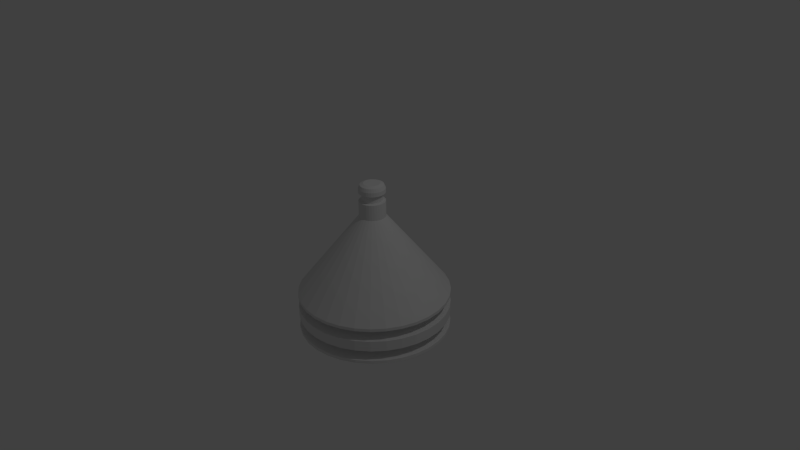 # Source: mine.blend  (saved by Blender 2.76.0; exported with 4.5.12 LTS)
import bpy
from mathutils import Matrix  # noqa: F401  (used for matrix-valued properties, if any)

bpy.ops.wm.read_factory_settings(use_empty=True)
scene = bpy.context.scene
scene.name = 'Scene'

# ---- collections
col_collection_1 = bpy.data.collections.new('Collection 1'); scene.collection.children.link(col_collection_1)

# ---- world
world_world = bpy.data.worlds.new('World'); scene.world = world_world
world_world.color = (0.05088, 0.05088, 0.05088)
world_world.use_sun_shadow = False
world_world.sun_shadow_jitter_overblur = 0.0
world_world.cycles.sampling_method = 'MANUAL'
world_world.cycles.sample_map_resolution = 256

# ---- cameras
cam_camera = bpy.data.cameras.new('Camera')
cam_camera.clip_end = 100.0
cam_camera.lens = 35.0
cam_camera.sensor_width = 32.0
cam_camera.sensor_height = 18.0
cam_camera.ortho_scale = 7.314
cam_camera.dof.focus_distance = 0.0
cam_camera.dof.aperture_fstop = 128.0

# ---- lights
light_lamp = bpy.data.lights.new('Lamp', 'POINT')
light_lamp.transmission_factor = 0.0
light_lamp.cutoff_distance = 30.0
light_lamp.energy = 100.0
light_lamp.shadow_buffer_clip_start = 1.001
light_lamp.shadow_soft_size = 0.1
light_lamp.shadow_maximum_resolution = 0.006
light_lamp.use_absolute_resolution = True
light_lamp.cycles.use_multiple_importance_sampling = False

# ---- meshes
me_cylinder = bpy.data.meshes.new('Cylinder')
me_cylinder.from_pydata([(0.0, 1.0, -1.0), (0.1951, 0.9808, -1.0), (0.3827, 0.9239, -1.0), (0.5556, 0.8315, -1.0), (0.7071, 0.7071, -1.0), (0.8315, 0.5556, -1.0), (0.9239, 0.3827, -1.0), (0.9808, 0.1951, -1.0), (1.0, 7.55e-08, -1.0), (0.9808, -0.1951, -1.0), (0.9239, -0.3827, -1.0), (0.8315, -0.5556, -1.0), (0.7071, -0.7071, -1.0), (0.5556, -0.8315, -1.0), (0.3827, -0.9239, -1.0), (0.1951, -0.9808, -1.0), (-3.258e-07, -1.0, -1.0), (-0.1951, -0.9808, -1.0), (-0.3827, -0.9239, -1.0), (-0.5556, -0.8315, -1.0), (-0.7071, -0.7071, -1.0), (-0.8315, -0.5556, -1.0), (-0.9239, -0.3827, -1.0), (-0.9808, -0.1951, -1.0), (-1.0, 9.656e-07, -1.0), (-0.9808, 0.1951, -1.0), (-0.9239, 0.3827, -1.0), (-0.8315, 0.5556, -1.0), (-0.7071, 0.7071, -1.0), (-0.5556, 0.8315, -1.0), (-0.3827, 0.9239, -1.0), (-0.1951, 0.9808, -1.0), (0.0, 1.0, -0.4951), (0.1951, 0.9808, -0.4951), (0.3827, 0.9239, -0.4951), (0.5556, 0.8315, -0.4951), (0.7071, 0.7071, -0.4951), (0.8315, 0.5556, -0.4951), (0.9239, 0.3827, -0.4951), (0.9808, 0.1951, -0.4951), (1.0, 7.55e-08, -0.4951), (0.9808, -0.1951, -0.4951), (0.9239, -0.3827, -0.4951), (0.8315, -0.5556, -0.4951), (0.7071, -0.7071, -0.4951), (0.5556, -0.8315, -0.4951), (0.3827, -0.9239, -0.4951), (0.1951, -0.9808, -0.4951), (-3.258e-07, -1.0, -0.4951), (-0.1951, -0.9808, -0.4951), (-0.3827, -0.9239, -0.4951), (-0.5556, -0.8315, -0.4951), (-0.7071, -0.7071, -0.4951), (-0.8315, -0.5556, -0.4951), (-0.9239, -0.3827, -0.4951), (-0.9808, -0.1951, -0.4951), (-1.0, 9.656e-07, -0.4951), (-0.9808, 0.1951, -0.4951), (-0.9239, 0.3827, -0.4951), (-0.8315, 0.5556, -0.4951), (-0.7071, 0.7071, -0.4951), (-0.5556, 0.8315, -0.4951), (-0.3827, 0.9239, -0.4951), (-0.1951, 0.9808, -0.4951), (0.1617, 0.8132, -0.5767), (0.1951, 0.9808, -0.9597), (0.1951, 0.9808, -0.6769), (0.1617, 0.8132, -0.8595), (0.3173, 0.766, -0.5767), (0.3827, 0.9239, -0.9597), (0.3827, 0.9239, -0.6769), (0.3173, 0.766, -0.8595), (0.4606, 0.6894, -0.5767), (0.5556, 0.8315, -0.9597), (0.5556, 0.8315, -0.6769), (0.4606, 0.6894, -0.8595), (0.5863, 0.5863, -0.5767), (0.7071, 0.7071, -0.9597), (0.7071, 0.7071, -0.6769), (0.5863, 0.5863, -0.8595), (0.6894, 0.4606, -0.5767), (0.8315, 0.5556, -0.9597), (0.8315, 0.5556, -0.6769), (0.6894, 0.4606, -0.8595), (0.766, 0.3173, -0.5767), (0.9239, 0.3827, -0.9597), (0.9239, 0.3827, -0.6769), (0.766, 0.3173, -0.8595), (0.8132, 0.1617, -0.5767), (0.9808, 0.1951, -0.9597), (0.9808, 0.1951, -0.6769), (0.8132, 0.1617, -0.8595), (0.8291, 6.313e-08, -0.5767), (1.0, 7.55e-08, -0.9597), (1.0, 7.55e-08, -0.6769), (0.8291, 6.228e-08, -0.8595), (0.8132, -0.1617, -0.5767), (0.9808, -0.1951, -0.9597), (0.9808, -0.1951, -0.6769), (0.8132, -0.1617, -0.8595), (0.766, -0.3173, -0.5767), (0.9239, -0.3827, -0.9597), (0.9239, -0.3827, -0.6769), (0.766, -0.3173, -0.8595), (0.6894, -0.4606, -0.5767), (0.8315, -0.5556, -0.9597), (0.8315, -0.5556, -0.6769), (0.6894, -0.4606, -0.8595), (0.5863, -0.5863, -0.5767), (0.7071, -0.7071, -0.9597), (0.7071, -0.7071, -0.6769), (0.5863, -0.5863, -0.8595), (0.4606, -0.6894, -0.5767), (0.5556, -0.8315, -0.9597), (0.5556, -0.8315, -0.6769), (0.4606, -0.6894, -0.8595), (0.3173, -0.766, -0.5767), (0.3827, -0.9239, -0.9597), (0.3827, -0.9239, -0.6769), (0.3173, -0.766, -0.8595), (0.1617, -0.8132, -0.5767), (0.1951, -0.9808, -0.9597), (0.1951, -0.9808, -0.6769), (0.1617, -0.8132, -0.8595), (-2.734e-07, -0.8291, -0.5767), (-3.258e-07, -1.0, -0.9597), (-3.258e-07, -1.0, -0.6769), (-2.734e-07, -0.8291, -0.8595), (-0.1617, -0.8132, -0.5767), (-0.1951, -0.9808, -0.9597), (-0.1951, -0.9808, -0.6769), (-0.1617, -0.8132, -0.8595), (-0.3173, -0.766, -0.5767), (-0.3827, -0.9239, -0.9597), (-0.3827, -0.9239, -0.6769), (-0.3173, -0.766, -0.8595), (-0.4606, -0.6894, -0.5767), (-0.5556, -0.8315, -0.9597), (-0.5556, -0.8315, -0.6769), (-0.4606, -0.6894, -0.8595), (-0.5863, -0.5863, -0.5767), (-0.7071, -0.7071, -0.9597), (-0.7071, -0.7071, -0.6769), (-0.5863, -0.5863, -0.8595), (-0.6894, -0.4606, -0.5767), (-0.8315, -0.5556, -0.9597), (-0.8315, -0.5556, -0.6769), (-0.6894, -0.4606, -0.8595), (-0.766, -0.3173, -0.5767), (-0.9239, -0.3827, -0.9597), (-0.9239, -0.3827, -0.6769), (-0.766, -0.3173, -0.8595), (-0.8132, -0.1617, -0.5767), (-0.9808, -0.1951, -0.9597), (-0.9808, -0.1951, -0.6769), (-0.8132, -0.1617, -0.8595), (-0.8291, 8.095e-07, -0.5767), (-1.0, 9.656e-07, -0.9597), (-1.0, 9.656e-07, -0.6769), (-0.8291, 8.095e-07, -0.8595), (-0.8132, 0.1617, -0.5767), (-0.9808, 0.1951, -0.9597), (-0.9808, 0.1951, -0.6769), (-0.8132, 0.1617, -0.8595), (-0.766, 0.3173, -0.5767), (-0.9239, 0.3827, -0.9597), (-0.9239, 0.3827, -0.6769), (-0.766, 0.3173, -0.8595), (-0.6894, 0.4606, -0.5767), (-0.8315, 0.5556, -0.9597), (-0.8315, 0.5556, -0.6769), (-0.6894, 0.4606, -0.8595), (-0.5863, 0.5863, -0.5767), (-0.7071, 0.7071, -0.9597), (-0.7071, 0.7071, -0.6769), (-0.5863, 0.5863, -0.8595), (-0.4606, 0.6894, -0.5767), (-0.5556, 0.8315, -0.9597), (-0.5556, 0.8315, -0.6769), (-0.4606, 0.6894, -0.8595), (-0.3173, 0.766, -0.5767), (-0.3827, 0.9239, -0.9597), (-0.3827, 0.9239, -0.6769), (-0.3173, 0.766, -0.8595), (-0.1951, 0.9808, -0.9597), (-0.1951, 0.9808, -0.5354), (-0.1617, 0.8132, -0.8595), (-0.1951, 0.9808, -0.6769), (0.0, 1.0, -0.9597), (0.0, 1.0, -0.5354), (-5.098e-08, 0.8291, -0.8595), (0.0, 1.0, -0.6769), (-5.266e-08, 0.8291, -0.5767), (0.1951, 0.9808, -0.5354), (0.1617, 0.8132, -0.6356), (-5.354e-08, 0.8291, -0.6356), (0.1951, 0.9808, -0.8183), (0.0, 1.0, -0.8183), (0.1617, 0.8132, -0.9185), (-5.01e-08, 0.8291, -0.9185), (0.3827, 0.9239, -0.5354), (0.3173, 0.766, -0.6356), (0.3827, 0.9239, -0.8183), (0.3173, 0.766, -0.9185), (0.5556, 0.8315, -0.5354), (0.4606, 0.6894, -0.6356), (0.5556, 0.8315, -0.8183), (0.4606, 0.6894, -0.9185), (0.7071, 0.7071, -0.5354), (0.5863, 0.5863, -0.6356), (0.7071, 0.7071, -0.8183), (0.5863, 0.5863, -0.9185), (0.8315, 0.5556, -0.5354), (0.6894, 0.4606, -0.6356), (0.8315, 0.5556, -0.8183), (0.6894, 0.4606, -0.9185), (0.9239, 0.3827, -0.5354), (0.766, 0.3173, -0.6356), (0.9239, 0.3827, -0.8183), (0.766, 0.3173, -0.9185), (0.9808, 0.1951, -0.5354), (0.8132, 0.1617, -0.6356), (0.9808, 0.1951, -0.8183), (0.8132, 0.1617, -0.9185), (1.0, 7.55e-08, -0.5354), (0.8291, 6.228e-08, -0.6356), (1.0, 7.55e-08, -0.8183), (0.8291, 6.313e-08, -0.9185), (0.9808, -0.1951, -0.5354), (0.8132, -0.1617, -0.6356), (0.9808, -0.1951, -0.8183), (0.8132, -0.1617, -0.9185), (0.9239, -0.3827, -0.5354), (0.766, -0.3173, -0.6356), (0.9239, -0.3827, -0.8183), (0.766, -0.3173, -0.9185), (0.8315, -0.5556, -0.5354), (0.6894, -0.4606, -0.6356), (0.8315, -0.5556, -0.8183), (0.6894, -0.4606, -0.9185), (0.7071, -0.7071, -0.5354), (0.5863, -0.5863, -0.6356), (0.7071, -0.7071, -0.8183), (0.5863, -0.5863, -0.9185), (0.5556, -0.8315, -0.5354), (0.4606, -0.6894, -0.6356), (0.5556, -0.8315, -0.8183), (0.4606, -0.6894, -0.9185), (0.3827, -0.9239, -0.5354), (0.3173, -0.766, -0.6356), (0.3827, -0.9239, -0.8183), (0.3173, -0.766, -0.9185), (0.1951, -0.9808, -0.5354), (0.1617, -0.8132, -0.6356), (0.1951, -0.9808, -0.8183), (0.1617, -0.8132, -0.9185), (-3.258e-07, -1.0, -0.5354), (-2.734e-07, -0.8291, -0.6356), (-3.258e-07, -1.0, -0.8183), (-2.734e-07, -0.8291, -0.9185), (-0.1951, -0.9808, -0.5354), (-0.1617, -0.8132, -0.6356), (-0.1951, -0.9808, -0.8183), (-0.1617, -0.8132, -0.9185), (-0.3827, -0.9239, -0.5354), (-0.3173, -0.766, -0.6356), (-0.3827, -0.9239, -0.8183), (-0.3173, -0.766, -0.9185), (-0.5556, -0.8315, -0.5354), (-0.4606, -0.6894, -0.6356), (-0.5556, -0.8315, -0.8183), (-0.4606, -0.6894, -0.9185), (-0.7071, -0.7071, -0.5354), (-0.5863, -0.5863, -0.6356), (-0.7071, -0.7071, -0.8183), (-0.5863, -0.5863, -0.9185), (-0.8315, -0.5556, -0.5354), (-0.6894, -0.4606, -0.6356), (-0.8315, -0.5556, -0.8183), (-0.6894, -0.4606, -0.9185), (-0.9239, -0.3827, -0.5354), (-0.766, -0.3173, -0.6356), (-0.9239, -0.3827, -0.8183), (-0.766, -0.3173, -0.9185), (-0.9808, -0.1951, -0.5354), (-0.8132, -0.1617, -0.6356), (-0.9808, -0.1951, -0.8183), (-0.8132, -0.1617, -0.9185), (-1.0, 9.656e-07, -0.5354), (-0.8291, 8.095e-07, -0.6356), (-1.0, 9.656e-07, -0.8183), (-0.8291, 8.095e-07, -0.9185), (-0.9808, 0.1951, -0.5354), (-0.8132, 0.1617, -0.6356), (-0.9808, 0.1951, -0.8183), (-0.8132, 0.1617, -0.9185), (-0.9239, 0.3827, -0.5354), (-0.766, 0.3173, -0.6356), (-0.9239, 0.3827, -0.8183), (-0.766, 0.3173, -0.9185), (-0.8315, 0.5556, -0.5354), (-0.6894, 0.4606, -0.6356), (-0.8315, 0.5556, -0.8183), (-0.6894, 0.4606, -0.9185), (-0.7071, 0.7071, -0.5354), (-0.5863, 0.5863, -0.6356), (-0.7071, 0.7071, -0.8183), (-0.5863, 0.5863, -0.9185), (-0.5556, 0.8315, -0.5354), (-0.4606, 0.6894, -0.6356), (-0.5556, 0.8315, -0.8183), (-0.4606, 0.6894, -0.9185), (-0.3827, 0.9239, -0.5354), (-0.3173, 0.766, -0.6356), (-0.3827, 0.9239, -0.8183), (-0.3173, 0.766, -0.9185), (-0.1617, 0.8132, -0.5767), (-0.1617, 0.8132, -0.6356), (-0.1951, 0.9808, -0.8183), (-0.1617, 0.8132, -0.9185), (9.814e-08, 0.1735, 0.5567), (0.03385, 0.1702, 0.5567), (0.0664, 0.1603, 0.5567), (0.0964, 0.1443, 0.5567), (0.1227, 0.1227, 0.5567), (0.1443, 0.0964, 0.5567), (0.1603, 0.0664, 0.5567), (0.1702, 0.03385, 0.5567), (0.1735, 2.486e-07, 0.5567), (0.1702, -0.03385, 0.5567), (0.1603, -0.0664, 0.5567), (0.1443, -0.0964, 0.5567), (0.1227, -0.1227, 0.5567), (0.0964, -0.1443, 0.5567), (0.0664, -0.1603, 0.5567), (0.03385, -0.1702, 0.5567), (4.16e-08, -0.1735, 0.5567), (-0.03385, -0.1702, 0.5567), (-0.0664, -0.1603, 0.5567), (-0.0964, -0.1443, 0.5567), (-0.1227, -0.1227, 0.5567), (-0.1443, -0.0964, 0.5567), (-0.1603, -0.0664, 0.5567), (-0.1702, -0.03385, 0.5567), (-0.1735, 4.031e-07, 0.5567), (-0.1702, 0.03385, 0.5567), (-0.1603, 0.0664, 0.5567), (-0.1443, 0.0964, 0.5567), (-0.1227, 0.1227, 0.5567), (-0.0964, 0.1443, 0.5567), (-0.0664, 0.1603, 0.5567), (-0.03385, 0.1702, 0.5567), (7.218e-08, 0.1079, 1.0), (9.811e-08, 0.1738, 0.9344), (9.057e-08, 0.1545, 0.9808), (0.02105, 0.1058, 1.0), (0.0339, 0.1704, 0.9344), (0.03014, 0.1515, 0.9808), (0.0413, 0.0997, 1.0), (0.0665, 0.1606, 0.9344), (0.05913, 0.1427, 0.9808), (0.05995, 0.08973, 1.0), (0.09655, 0.1445, 0.9344), (0.08584, 0.1285, 0.9808), (0.0763, 0.0763, 1.0), (0.1229, 0.1229, 0.9344), (0.1093, 0.1093, 0.9808), (0.08972, 0.05995, 1.0), (0.1445, 0.09655, 0.9344), (0.1285, 0.08584, 0.9808), (0.0997, 0.0413, 1.0), (0.1606, 0.0665, 0.9344), (0.1427, 0.05913, 0.9808), (0.1058, 0.02105, 1.0), (0.1704, 0.0339, 0.9344), (0.1515, 0.03014, 0.9808), (0.1079, 2.445e-07, 1.0), (0.1738, 2.486e-07, 0.9344), (0.1545, 2.474e-07, 0.9808), (0.1058, -0.02105, 1.0), (0.1704, -0.0339, 0.9344), (0.1515, -0.03014, 0.9808), (0.0997, -0.0413, 1.0), (0.1606, -0.0665, 0.9344), (0.1427, -0.05913, 0.9808), (0.08972, -0.05995, 1.0), (0.1445, -0.09655, 0.9344), (0.1285, -0.08584, 0.9808), (0.0763, -0.0763, 1.0), (0.1229, -0.1229, 0.9344), (0.1093, -0.1093, 0.9808), (0.05995, -0.08972, 1.0), (0.09655, -0.1445, 0.9344), (0.08584, -0.1285, 0.9808), (0.0413, -0.0997, 1.0), (0.0665, -0.1606, 0.9344), (0.05913, -0.1427, 0.9808), (0.02105, -0.1058, 1.0), (0.0339, -0.1704, 0.9344), (0.03014, -0.1515, 0.9808), (1.159e-07, -0.1079, 1.0), (4.148e-08, -0.1738, 0.9344), (6.327e-08, -0.1545, 0.9808), (-0.02105, -0.1058, 1.0), (-0.0339, -0.1704, 0.9344), (-0.03014, -0.1515, 0.9808), (-0.0413, -0.0997, 1.0), (-0.0665, -0.1606, 0.9344), (-0.05913, -0.1427, 0.9808), (-0.05995, -0.08972, 1.0), (-0.09655, -0.1445, 0.9344), (-0.08584, -0.1285, 0.9808), (-0.0763, -0.0763, 1.0), (-0.1229, -0.1229, 0.9344), (-0.1093, -0.1093, 0.9808), (-0.08972, -0.05995, 1.0), (-0.1445, -0.09655, 0.9344), (-0.1285, -0.08584, 0.9808), (-0.0997, -0.0413, 1.0), (-0.1606, -0.0665, 0.9344), (-0.1427, -0.05913, 0.9808), (-0.1058, -0.02105, 1.0), (-0.1704, -0.0339, 0.9344), (-0.1515, -0.03014, 0.9808), (-0.1079, 3.292e-07, 1.0), (-0.1738, 4.033e-07, 0.9344), (-0.1545, 3.817e-07, 0.9808), (-0.1058, 0.02105, 1.0), (-0.1704, 0.0339, 0.9344), (-0.1515, 0.03014, 0.9808), (-0.0997, 0.0413, 1.0), (-0.1606, 0.0665, 0.9344), (-0.1427, 0.05913, 0.9808), (-0.08972, 0.05995, 1.0), (-0.1445, 0.09655, 0.9344), (-0.1285, 0.08584, 0.9808), (-0.0763, 0.07631, 1.0), (-0.1229, 0.1229, 0.9344), (-0.1093, 0.1093, 0.9808), (-0.05995, 0.08973, 1.0), (-0.09655, 0.1445, 0.9344), (-0.08584, 0.1285, 0.9808), (-0.0413, 0.0997, 1.0), (-0.0665, 0.1606, 0.9344), (-0.05913, 0.1427, 0.9808), (-0.02105, 0.1058, 1.0), (-0.0339, 0.1704, 0.9344), (-0.03014, 0.1515, 0.9808), (9.812e-08, 0.1737, 0.764), (9.811e-08, 0.1737, 0.8782), (0.02594, 0.1304, 0.8703), (0.03388, 0.1703, 0.764), (-0.02594, 0.1304, 0.8703), (-0.03388, 0.1703, 0.764), (0.05089, 0.1229, 0.8703), (0.06646, 0.1604, 0.764), (0.09648, 0.1444, 0.764), (0.09653, 0.1445, 0.8782), (0.1228, 0.1228, 0.764), (0.1229, 0.1229, 0.8782), (0.1444, 0.09648, 0.764), (0.1445, 0.09653, 0.8782), (0.1604, 0.06646, 0.764), (0.1605, 0.06649, 0.8782), (0.1703, 0.03388, 0.764), (0.1704, 0.0339, 0.8782), (0.1737, 2.486e-07, 0.764), (0.1737, 2.486e-07, 0.8782), (0.1703, -0.03388, 0.764), (0.1704, -0.0339, 0.8782), (0.1604, -0.06646, 0.764), (0.1605, -0.06649, 0.8782), (0.1444, -0.09648, 0.764), (0.1445, -0.09653, 0.8782), (0.1228, -0.1228, 0.764), (0.1229, -0.1229, 0.8782), (0.09648, -0.1444, 0.764), (0.09653, -0.1445, 0.8782), (0.06646, -0.1604, 0.764), (0.06649, -0.1605, 0.8782), (0.03388, -0.1703, 0.764), (0.0339, -0.1704, 0.8782), (4.153e-08, -0.1737, 0.764), (4.15e-08, -0.1737, 0.8782), (-0.03388, -0.1703, 0.764), (-0.0339, -0.1704, 0.8782), (-0.06646, -0.1604, 0.764), (-0.06649, -0.1605, 0.8782), (-0.09648, -0.1444, 0.764), (-0.09653, -0.1445, 0.8782), (-0.1228, -0.1228, 0.764), (-0.1229, -0.1229, 0.8782), (-0.1444, -0.09648, 0.764), (-0.1445, -0.09653, 0.8782), (-0.1604, -0.06646, 0.764), (-0.1605, -0.06649, 0.8782), (-0.1703, -0.03388, 0.764), (-0.1704, -0.0339, 0.8782), (-0.1737, 4.032e-07, 0.764), (-0.1737, 4.032e-07, 0.8782), (-0.1703, 0.03388, 0.764), (-0.1704, 0.0339, 0.8782), (-0.1604, 0.06646, 0.764), (-0.1605, 0.06649, 0.8782), (-0.1444, 0.09648, 0.764), (-0.1445, 0.09653, 0.8782), (-0.1228, 0.1228, 0.764), (-0.1229, 0.1229, 0.8782), (-0.09648, 0.1444, 0.764), (-0.09653, 0.1445, 0.8782), (-0.06646, 0.1604, 0.764), (-0.06649, 0.1605, 0.8782), (9.618e-08, 0.133, 0.8703), (0.0339, 0.1704, 0.8782), (0.02593, 0.1304, 0.7719), (9.609e-08, 0.1329, 0.7719), (0.06649, 0.1605, 0.8782), (0.05086, 0.1228, 0.7719), (-0.05089, 0.1229, 0.8703), (-0.0339, 0.1704, 0.8782), (-0.02593, 0.1304, 0.7719), (-0.05086, 0.1228, 0.7719), (-0.07388, 0.1106, 0.8703), (-0.07384, 0.1105, 0.7719), (-0.09403, 0.09403, 0.8703), (-0.09398, 0.09398, 0.7719), (-0.1106, 0.07388, 0.8703), (-0.1105, 0.07384, 0.7719), (-0.1229, 0.05089, 0.8703), (-0.1228, 0.05086, 0.7719), (-0.1304, 0.02594, 0.8703), (-0.1304, 0.02593, 0.7719), (-0.133, 3.678e-07, 0.8703), (-0.1329, 3.678e-07, 0.7719), (-0.1304, -0.02594, 0.8703), (-0.1304, -0.02593, 0.7719), (-0.1229, -0.05089, 0.8703), (-0.1228, -0.05086, 0.7719), (-0.1106, -0.07388, 0.8703), (-0.1105, -0.07384, 0.7719), (-0.09403, -0.09403, 0.8703), (-0.09398, -0.09398, 0.7719), (-0.07388, -0.1106, 0.8703), (-0.07384, -0.1105, 0.7719), (-0.05089, -0.1229, 0.8703), (-0.05086, -0.1228, 0.7719), (-0.02594, -0.1304, 0.8703), (-0.02593, -0.1304, 0.7719), (5.9e-08, -0.133, 0.8703), (5.913e-08, -0.1329, 0.7719), (0.02594, -0.1304, 0.8703), (0.02593, -0.1304, 0.7719), (0.05089, -0.1229, 0.8703), (0.05086, -0.1228, 0.7719), (0.07388, -0.1106, 0.8703), (0.07384, -0.1105, 0.7719), (0.09403, -0.09403, 0.8703), (0.09398, -0.09398, 0.7719), (0.1106, -0.07388, 0.8703), (0.1105, -0.07384, 0.7719), (0.1229, -0.05089, 0.8703), (0.1228, -0.05086, 0.7719), (0.1304, -0.02594, 0.8703), (0.1304, -0.02593, 0.7719), (0.133, 2.302e-07, 0.8703), (0.1329, 2.303e-07, 0.7719), (0.1304, 0.02594, 0.8703), (0.1304, 0.02593, 0.7719), (0.1229, 0.05089, 0.8703), (0.1228, 0.05086, 0.7719), (0.1106, 0.07388, 0.8703), (0.1105, 0.07384, 0.7719), (0.09403, 0.09403, 0.8703), (0.09398, 0.09398, 0.7719), (0.07388, 0.1106, 0.8703), (0.07384, 0.1105, 0.7719)], [], [(513, 356, 359, 516), (322, 455, 456, 323), (323, 456, 458, 324), (324, 458, 460, 325), (325, 460, 462, 326), (326, 462, 464, 327), (327, 464, 466, 328), (328, 466, 468, 329), (329, 468, 470, 330), (330, 470, 472, 331), (331, 472, 474, 332), (332, 474, 476, 333), (333, 476, 478, 334), (334, 478, 480, 335), (335, 480, 482, 336), (336, 482, 484, 337), (337, 484, 486, 338), (338, 486, 488, 339), (339, 488, 490, 340), (340, 490, 492, 341), (341, 492, 494, 342), (342, 494, 496, 343), (343, 496, 498, 344), (344, 498, 500, 345), (345, 500, 502, 346), (346, 502, 504, 347), (347, 504, 506, 348), (348, 506, 508, 349), (349, 508, 510, 350), (516, 359, 362, 457), (321, 451, 455, 322), (355, 352, 445, 442, 439, 436, 433, 430, 427, 424, 421, 418, 415, 412, 409, 406, 403, 400, 397, 394, 391, 388, 385, 382, 379, 376, 373, 370, 367, 364, 361, 358), (0, 1, 2, 3, 4, 5, 6, 7, 8, 9, 10, 11, 12, 13, 14, 15, 16, 17, 18, 19, 20, 21, 22, 23, 24, 25, 26, 27, 28, 29, 30, 31), (30, 181, 184, 31), (31, 184, 188, 0), (29, 177, 181, 30), (28, 173, 177, 29), (27, 169, 173, 28), (26, 165, 169, 27), (25, 161, 165, 26), (24, 157, 161, 25), (23, 153, 157, 24), (22, 149, 153, 23), (21, 145, 149, 22), (20, 141, 145, 21), (19, 137, 141, 20), (18, 133, 137, 19), (17, 129, 133, 18), (16, 125, 129, 17), (15, 121, 125, 16), (14, 117, 121, 15), (13, 113, 117, 14), (12, 109, 113, 13), (11, 105, 109, 12), (10, 101, 105, 11), (9, 97, 101, 10), (8, 93, 97, 9), (7, 89, 93, 8), (6, 85, 89, 7), (5, 81, 85, 6), (4, 77, 81, 5), (3, 73, 77, 4), (2, 69, 73, 3), (189, 32, 33, 193), (1, 65, 69, 2), (193, 33, 34, 200), (200, 34, 35, 204), (204, 35, 36, 208), (208, 36, 37, 212), (212, 37, 38, 216), (216, 38, 39, 220), (220, 39, 40, 224), (224, 40, 41, 228), (228, 41, 42, 232), (232, 42, 43, 236), (236, 43, 44, 240), (240, 44, 45, 244), (244, 45, 46, 248), (248, 46, 47, 252), (252, 47, 48, 256), (256, 48, 49, 260), (260, 49, 50, 264), (264, 50, 51, 268), (268, 51, 52, 272), (272, 52, 53, 276), (276, 53, 54, 280), (280, 54, 55, 284), (284, 55, 56, 288), (288, 56, 57, 292), (292, 57, 58, 296), (296, 58, 59, 300), (300, 59, 60, 304), (304, 60, 61, 308), (308, 61, 62, 312), (312, 62, 63, 185), (185, 63, 32, 189), (192, 64, 194, 195), (191, 66, 196, 197), (190, 67, 198, 199), (64, 68, 201, 194), (66, 70, 202, 196), (67, 71, 203, 198), (68, 72, 205, 201), (70, 74, 206, 202), (71, 75, 207, 203), (72, 76, 209, 205), (74, 78, 210, 206), (75, 79, 211, 207), (76, 80, 213, 209), (78, 82, 214, 210), (79, 83, 215, 211), (80, 84, 217, 213), (82, 86, 218, 214), (83, 87, 219, 215), (84, 88, 221, 217), (86, 90, 222, 218), (87, 91, 223, 219), (88, 92, 225, 221), (90, 94, 226, 222), (91, 95, 227, 223), (92, 96, 229, 225), (94, 98, 230, 226), (95, 99, 231, 227), (96, 100, 233, 229), (98, 102, 234, 230), (99, 103, 235, 231), (100, 104, 237, 233), (102, 106, 238, 234), (103, 107, 239, 235), (104, 108, 241, 237), (106, 110, 242, 238), (107, 111, 243, 239), (108, 112, 245, 241), (110, 114, 246, 242), (111, 115, 247, 243), (112, 116, 249, 245), (114, 118, 250, 246), (115, 119, 251, 247), (116, 120, 253, 249), (118, 122, 254, 250), (119, 123, 255, 251), (120, 124, 257, 253), (122, 126, 258, 254), (123, 127, 259, 255), (124, 128, 261, 257), (126, 130, 262, 258), (127, 131, 263, 259), (128, 132, 265, 261), (130, 134, 266, 262), (131, 135, 267, 263), (132, 136, 269, 265), (134, 138, 270, 266), (135, 139, 271, 267), (136, 140, 273, 269), (138, 142, 274, 270), (139, 143, 275, 271), (140, 144, 277, 273), (142, 146, 278, 274), (143, 147, 279, 275), (144, 148, 281, 277), (146, 150, 282, 278), (147, 151, 283, 279), (148, 152, 285, 281), (150, 154, 286, 282), (151, 155, 287, 283), (152, 156, 289, 285), (154, 158, 290, 286), (155, 159, 291, 287), (156, 160, 293, 289), (158, 162, 294, 290), (159, 163, 295, 291), (160, 164, 297, 293), (162, 166, 298, 294), (163, 167, 299, 295), (164, 168, 301, 297), (166, 170, 302, 298), (167, 171, 303, 299), (168, 172, 305, 301), (170, 174, 306, 302), (171, 175, 307, 303), (172, 176, 309, 305), (174, 178, 310, 306), (175, 179, 311, 307), (176, 180, 313, 309), (178, 182, 314, 310), (179, 183, 315, 311), (316, 192, 195, 317), (187, 191, 197, 318), (186, 190, 199, 319), (180, 316, 317, 313), (182, 187, 318, 314), (183, 186, 319, 315), (0, 188, 65, 1), (64, 192, 189, 193), (195, 194, 66, 191), (67, 190, 197, 196), (199, 198, 65, 188), (68, 64, 193, 200), (194, 201, 70, 66), (71, 67, 196, 202), (198, 203, 69, 65), (72, 68, 200, 204), (201, 205, 74, 70), (75, 71, 202, 206), (203, 207, 73, 69), (76, 72, 204, 208), (205, 209, 78, 74), (79, 75, 206, 210), (207, 211, 77, 73), (80, 76, 208, 212), (209, 213, 82, 78), (83, 79, 210, 214), (211, 215, 81, 77), (84, 80, 212, 216), (213, 217, 86, 82), (87, 83, 214, 218), (215, 219, 85, 81), (88, 84, 216, 220), (217, 221, 90, 86), (91, 87, 218, 222), (219, 223, 89, 85), (92, 88, 220, 224), (221, 225, 94, 90), (95, 91, 222, 226), (223, 227, 93, 89), (96, 92, 224, 228), (225, 229, 98, 94), (99, 95, 226, 230), (227, 231, 97, 93), (100, 96, 228, 232), (229, 233, 102, 98), (103, 99, 230, 234), (231, 235, 101, 97), (104, 100, 232, 236), (233, 237, 106, 102), (107, 103, 234, 238), (235, 239, 105, 101), (108, 104, 236, 240), (237, 241, 110, 106), (111, 107, 238, 242), (239, 243, 109, 105), (112, 108, 240, 244), (241, 245, 114, 110), (115, 111, 242, 246), (243, 247, 113, 109), (116, 112, 244, 248), (245, 249, 118, 114), (119, 115, 246, 250), (247, 251, 117, 113), (120, 116, 248, 252), (249, 253, 122, 118), (123, 119, 250, 254), (251, 255, 121, 117), (124, 120, 252, 256), (253, 257, 126, 122), (127, 123, 254, 258), (255, 259, 125, 121), (128, 124, 256, 260), (257, 261, 130, 126), (131, 127, 258, 262), (259, 263, 129, 125), (132, 128, 260, 264), (261, 265, 134, 130), (135, 131, 262, 266), (263, 267, 133, 129), (136, 132, 264, 268), (265, 269, 138, 134), (139, 135, 266, 270), (267, 271, 137, 133), (140, 136, 268, 272), (269, 273, 142, 138), (143, 139, 270, 274), (271, 275, 141, 137), (144, 140, 272, 276), (273, 277, 146, 142), (147, 143, 274, 278), (275, 279, 145, 141), (148, 144, 276, 280), (277, 281, 150, 146), (151, 147, 278, 282), (279, 283, 149, 145), (152, 148, 280, 284), (281, 285, 154, 150), (155, 151, 282, 286), (283, 287, 153, 149), (156, 152, 284, 288), (285, 289, 158, 154), (159, 155, 286, 290), (287, 291, 157, 153), (160, 156, 288, 292), (289, 293, 162, 158), (163, 159, 290, 294), (291, 295, 161, 157), (164, 160, 292, 296), (293, 297, 166, 162), (167, 163, 294, 298), (295, 299, 165, 161), (168, 164, 296, 300), (297, 301, 170, 166), (171, 167, 298, 302), (299, 303, 169, 165), (172, 168, 300, 304), (301, 305, 174, 170), (175, 171, 302, 306), (303, 307, 173, 169), (176, 172, 304, 308), (305, 309, 178, 174), (179, 175, 306, 310), (307, 311, 177, 173), (180, 176, 308, 312), (309, 313, 182, 178), (183, 179, 310, 314), (311, 315, 181, 177), (192, 316, 185, 189), (317, 195, 191, 187), (190, 186, 318, 197), (319, 199, 188, 184), (316, 180, 312, 185), (313, 317, 187, 182), (186, 183, 314, 318), (315, 319, 184, 181), (62, 350, 351, 63), (63, 351, 320, 32), (61, 349, 350, 62), (60, 348, 349, 61), (59, 347, 348, 60), (58, 346, 347, 59), (57, 345, 346, 58), (56, 344, 345, 57), (55, 343, 344, 56), (54, 342, 343, 55), (53, 341, 342, 54), (52, 340, 341, 53), (51, 339, 340, 52), (50, 338, 339, 51), (49, 337, 338, 50), (48, 336, 337, 49), (47, 335, 336, 48), (46, 334, 335, 47), (45, 333, 334, 46), (44, 332, 333, 45), (43, 331, 332, 44), (42, 330, 331, 43), (41, 329, 330, 42), (40, 328, 329, 41), (39, 327, 328, 40), (38, 326, 327, 39), (37, 325, 326, 38), (36, 324, 325, 37), (35, 323, 324, 36), (34, 322, 323, 35), (33, 321, 322, 34), (32, 320, 321, 33), (356, 353, 354, 357), (357, 354, 352, 355), (359, 356, 357, 360), (360, 357, 355, 358), (362, 359, 360, 363), (363, 360, 358, 361), (365, 362, 363, 366), (366, 363, 361, 364), (368, 365, 366, 369), (369, 366, 364, 367), (371, 368, 369, 372), (372, 369, 367, 370), (374, 371, 372, 375), (375, 372, 370, 373), (377, 374, 375, 378), (378, 375, 373, 376), (380, 377, 378, 381), (381, 378, 376, 379), (383, 380, 381, 384), (384, 381, 379, 382), (386, 383, 384, 387), (387, 384, 382, 385), (389, 386, 387, 390), (390, 387, 385, 388), (392, 389, 390, 393), (393, 390, 388, 391), (395, 392, 393, 396), (396, 393, 391, 394), (398, 395, 396, 399), (399, 396, 394, 397), (401, 398, 399, 402), (402, 399, 397, 400), (404, 401, 402, 405), (405, 402, 400, 403), (407, 404, 405, 408), (408, 405, 403, 406), (410, 407, 408, 411), (411, 408, 406, 409), (413, 410, 411, 414), (414, 411, 409, 412), (416, 413, 414, 417), (417, 414, 412, 415), (419, 416, 417, 420), (420, 417, 415, 418), (422, 419, 420, 423), (423, 420, 418, 421), (425, 422, 423, 426), (426, 423, 421, 424), (428, 425, 426, 429), (429, 426, 424, 427), (431, 428, 429, 432), (432, 429, 427, 430), (434, 431, 432, 435), (435, 432, 430, 433), (437, 434, 435, 438), (438, 435, 433, 436), (440, 437, 438, 441), (441, 438, 436, 439), (443, 440, 441, 444), (444, 441, 439, 442), (446, 443, 444, 447), (447, 444, 442, 445), (353, 446, 447, 354), (354, 447, 445, 352), (351, 453, 448, 320), (519, 446, 353, 449), (350, 510, 453, 351), (511, 443, 446, 519), (509, 440, 443, 511), (507, 437, 440, 509), (505, 434, 437, 507), (503, 431, 434, 505), (501, 428, 431, 503), (499, 425, 428, 501), (497, 422, 425, 499), (495, 419, 422, 497), (493, 416, 419, 495), (491, 413, 416, 493), (489, 410, 413, 491), (487, 407, 410, 489), (485, 404, 407, 487), (483, 401, 404, 485), (481, 398, 401, 483), (479, 395, 398, 481), (477, 392, 395, 479), (475, 389, 392, 477), (473, 386, 389, 475), (471, 383, 386, 473), (469, 380, 383, 471), (467, 377, 380, 469), (465, 374, 377, 467), (463, 371, 374, 465), (461, 368, 371, 463), (459, 365, 368, 461), (457, 362, 365, 459), (320, 448, 451, 321), (512, 450, 514, 515), (450, 454, 517, 514), (518, 452, 520, 521), (522, 518, 521, 523), (524, 522, 523, 525), (526, 524, 525, 527), (528, 526, 527, 529), (530, 528, 529, 531), (532, 530, 531, 533), (534, 532, 533, 535), (536, 534, 535, 537), (538, 536, 537, 539), (540, 538, 539, 541), (542, 540, 541, 543), (544, 542, 543, 545), (546, 544, 545, 547), (548, 546, 547, 549), (550, 548, 549, 551), (552, 550, 551, 553), (554, 552, 553, 555), (556, 554, 555, 557), (558, 556, 557, 559), (560, 558, 559, 561), (562, 560, 561, 563), (564, 562, 563, 565), (566, 564, 565, 567), (568, 566, 567, 569), (570, 568, 569, 571), (572, 570, 571, 573), (574, 572, 573, 575), (454, 574, 575, 517), (452, 512, 515, 520), (449, 353, 356, 513), (450, 512, 449, 513), (515, 514, 451, 448), (454, 450, 513, 516), (514, 517, 455, 451), (452, 518, 511, 519), (521, 520, 453, 510), (518, 522, 509, 511), (523, 521, 510, 508), (522, 524, 507, 509), (525, 523, 508, 506), (524, 526, 505, 507), (527, 525, 506, 504), (526, 528, 503, 505), (529, 527, 504, 502), (528, 530, 501, 503), (531, 529, 502, 500), (530, 532, 499, 501), (533, 531, 500, 498), (532, 534, 497, 499), (535, 533, 498, 496), (534, 536, 495, 497), (537, 535, 496, 494), (536, 538, 493, 495), (539, 537, 494, 492), (538, 540, 491, 493), (541, 539, 492, 490), (540, 542, 489, 491), (543, 541, 490, 488), (542, 544, 487, 489), (545, 543, 488, 486), (544, 546, 485, 487), (547, 545, 486, 484), (546, 548, 483, 485), (549, 547, 484, 482), (548, 550, 481, 483), (551, 549, 482, 480), (550, 552, 479, 481), (553, 551, 480, 478), (552, 554, 477, 479), (555, 553, 478, 476), (554, 556, 475, 477), (557, 555, 476, 474), (556, 558, 473, 475), (559, 557, 474, 472), (558, 560, 471, 473), (561, 559, 472, 470), (560, 562, 469, 471), (563, 561, 470, 468), (562, 564, 467, 469), (565, 563, 468, 466), (564, 566, 465, 467), (567, 565, 466, 464), (566, 568, 463, 465), (569, 567, 464, 462), (568, 570, 461, 463), (571, 569, 462, 460), (570, 572, 459, 461), (573, 571, 460, 458), (572, 574, 457, 459), (575, 573, 458, 456), (574, 454, 516, 457), (517, 575, 456, 455), (512, 452, 519, 449), (520, 515, 448, 453)])
me_cylinder.use_remesh_preserve_volume = False
me_cylinder.use_remesh_preserve_attributes = False
me_cylinder.use_mirror_vertex_groups = False
me_cylinder.update()

# ---- objects
ob_cylinder = bpy.data.objects.new('Cylinder', me_cylinder)
ob_lamp = bpy.data.objects.new('Lamp', light_lamp)
ob_camera = bpy.data.objects.new('Camera', cam_camera)

# ---- transforms, parenting, visibility, modifiers, constraints
ob_cylinder.location = (0.0, 0.0, 0.0)
ob_cylinder.lineart.crease_threshold = 0.0
ob_lamp.location = (4.076, 1.005, 5.904)
ob_lamp.rotation_euler = (0.6503, 0.05522, 1.866)
ob_lamp.lock_rotations_4d = False
ob_lamp.empty_display_type = 'ARROWS'
ob_lamp.color = (0.0, 0.0, 0.0, 0.0)
ob_lamp.lineart.crease_threshold = 0.0
ob_camera.location = (7.481, -6.508, 5.344)
ob_camera.rotation_euler = (1.109, 0.01082, 0.8149)
ob_camera.lock_rotations_4d = False
ob_camera.empty_display_type = 'ARROWS'
ob_camera.color = (0.0, 0.0, 0.0, 0.0)
ob_camera.display_type = 'WIRE'
ob_camera.lineart.crease_threshold = 0.0

# ---- collection membership
col_collection_1.objects.link(ob_cylinder)
col_collection_1.objects.link(ob_lamp)
col_collection_1.objects.link(ob_camera)

# ---- scene / render settings (as saved in the file)
scene.camera = ob_camera
scene.frame_start = 1; scene.frame_end = 250; scene.frame_set(1)
scene.render.engine = 'BLENDER_EEVEE_NEXT'
scene.render.resolution_percentage = 50
scene.render.dither_intensity = 0.0
scene.cycles.use_denoising = False
scene.cycles.samples = 10
scene.cycles.sampling_pattern = 'TABULATED_SOBOL'
scene.cycles.light_sampling_threshold = 0.0
scene.cycles.use_adaptive_sampling = False
scene.cycles.use_light_tree = False
scene.cycles.blur_glossy = 0.0
scene.cycles.pixel_filter_type = 'GAUSSIAN'
scene.cycles.sample_clamp_indirect = 0.0
scene.view_settings.view_transform = 'Standard'
bpy.context.view_layer.update()
